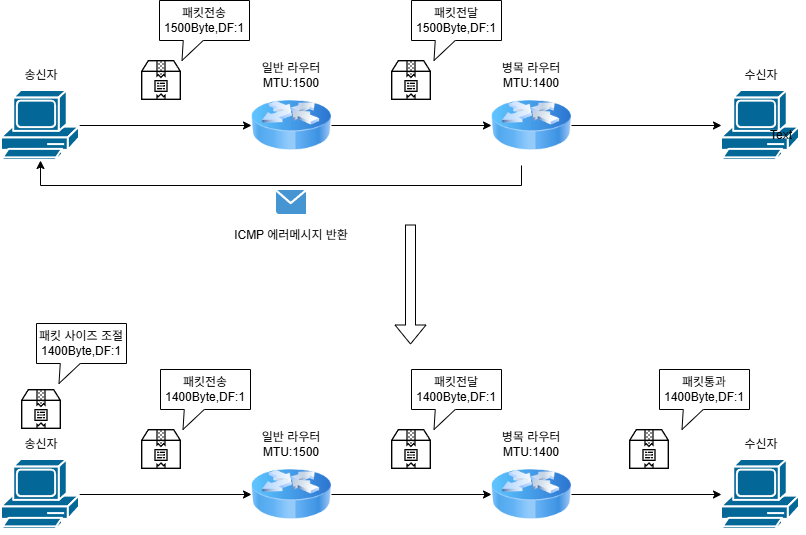

The diagram above was exported from draw.io. Its source (the exported page's mxGraphModel, read from the mxfile embedded in the PNG):
<mxGraphModel dx="2054" dy="1103" grid="1" gridSize="10" guides="1" tooltips="1" connect="1" arrows="1" fold="1" page="1" pageScale="1" pageWidth="827" pageHeight="1169" math="0" shadow="0">
  <root>
    <mxCell id="0" />
    <mxCell id="1" parent="0" />
    <mxCell id="s1PQbdUbdGWR4aTOau8Y-40" edge="1" parent="1" source="s1PQbdUbdGWR4aTOau8Y-1" style="edgeStyle=orthogonalEdgeStyle;rounded=0;orthogonalLoop=1;jettySize=auto;html=1;entryX=0;entryY=0.5;entryDx=0;entryDy=0;" target="s1PQbdUbdGWR4aTOau8Y-39">
      <mxGeometry relative="1" as="geometry" />
    </mxCell>
    <mxCell id="s1PQbdUbdGWR4aTOau8Y-1" parent="1" style="sketch=0;html=1;pointerEvents=1;dashed=0;fillColor=#036897;strokeColor=#ffffff;strokeWidth=2;verticalLabelPosition=bottom;verticalAlign=top;align=center;outlineConnect=0;shape=mxgraph.cisco.computers_and_peripherals.pc;" value="" vertex="1">
      <mxGeometry height="70" width="78" x="22" y="246" as="geometry" />
    </mxCell>
    <mxCell id="s1PQbdUbdGWR4aTOau8Y-9" parent="1" style="shape=image;html=1;verticalAlign=top;verticalLabelPosition=bottom;labelBackgroundColor=#ffffff;imageAspect=0;aspect=fixed;image=https://icons.diagrams.net/icon-cache1/Business_Collection-2757/box-1424.svg" value="" vertex="1">
      <mxGeometry height="40" width="40" x="162" y="216" as="geometry" />
    </mxCell>
    <mxCell id="s1PQbdUbdGWR4aTOau8Y-37" parent="1" style="shadow=0;dashed=0;html=1;strokeColor=none;fillColor=#4495D1;labelPosition=center;verticalLabelPosition=bottom;verticalAlign=top;align=center;outlineConnect=0;shape=mxgraph.veeam.2d.letter;" value="" vertex="1">
      <mxGeometry height="24" width="30" x="297" y="346" as="geometry" />
    </mxCell>
    <mxCell id="s1PQbdUbdGWR4aTOau8Y-42" edge="1" parent="1" source="s1PQbdUbdGWR4aTOau8Y-39" style="edgeStyle=orthogonalEdgeStyle;rounded=0;orthogonalLoop=1;jettySize=auto;html=1;entryX=0;entryY=0.5;entryDx=0;entryDy=0;" target="s1PQbdUbdGWR4aTOau8Y-41">
      <mxGeometry relative="1" as="geometry" />
    </mxCell>
    <mxCell id="s1PQbdUbdGWR4aTOau8Y-39" parent="1" style="image;html=1;image=img/lib/clip_art/networking/Router_Icon_128x128.png" value="" vertex="1">
      <mxGeometry height="80" width="80" x="272" y="241" as="geometry" />
    </mxCell>
    <mxCell id="s1PQbdUbdGWR4aTOau8Y-48" edge="1" parent="1" source="s1PQbdUbdGWR4aTOau8Y-41" style="edgeStyle=orthogonalEdgeStyle;rounded=0;orthogonalLoop=1;jettySize=auto;html=1;" target="s1PQbdUbdGWR4aTOau8Y-47">
      <mxGeometry relative="1" as="geometry" />
    </mxCell>
    <mxCell id="s1PQbdUbdGWR4aTOau8Y-41" parent="1" style="image;html=1;image=img/lib/clip_art/networking/Router_Icon_128x128.png" value="" vertex="1">
      <mxGeometry height="80" width="80" x="512" y="241" as="geometry" />
    </mxCell>
    <mxCell id="s1PQbdUbdGWR4aTOau8Y-43" parent="1" style="shape=image;html=1;verticalAlign=top;verticalLabelPosition=bottom;labelBackgroundColor=#ffffff;imageAspect=0;aspect=fixed;image=https://icons.diagrams.net/icon-cache1/Business_Collection-2757/box-1424.svg" value="" vertex="1">
      <mxGeometry height="40" width="40" x="412" y="216" as="geometry" />
    </mxCell>
    <mxCell id="s1PQbdUbdGWR4aTOau8Y-44" edge="1" parent="1" source="s1PQbdUbdGWR4aTOau8Y-41" style="edgeStyle=orthogonalEdgeStyle;rounded=0;orthogonalLoop=1;jettySize=auto;html=1;entryX=0.5;entryY=1;entryDx=0;entryDy=0;entryPerimeter=0;" target="s1PQbdUbdGWR4aTOau8Y-1">
      <mxGeometry relative="1" as="geometry">
        <Array as="points">
          <mxPoint x="542" y="341" />
          <mxPoint x="61" y="341" />
        </Array>
      </mxGeometry>
    </mxCell>
    <mxCell id="s1PQbdUbdGWR4aTOau8Y-45" parent="1" style="shape=wedgeCallout;whiteSpace=wrap;html=1;" value="&lt;div&gt;패킷전송&lt;/div&gt;1500Byte,DF:1" vertex="1">
      <mxGeometry height="40" width="90" x="180" y="156" as="geometry" />
    </mxCell>
    <mxCell id="s1PQbdUbdGWR4aTOau8Y-47" parent="1" style="sketch=0;html=1;pointerEvents=1;dashed=0;fillColor=#036897;strokeColor=#ffffff;strokeWidth=2;verticalLabelPosition=bottom;verticalAlign=top;align=center;outlineConnect=0;shape=mxgraph.cisco.computers_and_peripherals.pc;" value="" vertex="1">
      <mxGeometry height="70" width="78" x="742" y="246" as="geometry" />
    </mxCell>
    <mxCell id="s1PQbdUbdGWR4aTOau8Y-49" parent="1" style="shape=wedgeCallout;whiteSpace=wrap;html=1;" value="&lt;div&gt;패킷전달&lt;/div&gt;1500Byte,DF:1" vertex="1">
      <mxGeometry height="40" width="90" x="432" y="156" as="geometry" />
    </mxCell>
    <mxCell id="s1PQbdUbdGWR4aTOau8Y-50" parent="1" style="text;html=1;whiteSpace=wrap;strokeColor=none;fillColor=none;align=center;verticalAlign=middle;rounded=0;autosize=1;resizable=0;" value="Text" vertex="1">
      <mxGeometry height="30" width="50" x="777" y="276" as="geometry" />
    </mxCell>
    <mxCell id="s1PQbdUbdGWR4aTOau8Y-51" parent="1" style="text;html=1;whiteSpace=wrap;strokeColor=none;fillColor=none;align=center;verticalAlign=middle;rounded=0;autosize=1;resizable=0;" value="송신자" vertex="1">
      <mxGeometry height="30" width="60" x="32" y="216" as="geometry" />
    </mxCell>
    <mxCell id="s1PQbdUbdGWR4aTOau8Y-52" parent="1" style="text;html=1;whiteSpace=wrap;strokeColor=none;fillColor=none;align=center;verticalAlign=middle;rounded=0;autosize=1;resizable=0;" value="일반 라우터&lt;div&gt;MTU:1500&lt;/div&gt;" vertex="1">
      <mxGeometry height="40" width="80" x="272" y="211" as="geometry" />
    </mxCell>
    <mxCell id="s1PQbdUbdGWR4aTOau8Y-53" parent="1" style="text;html=1;whiteSpace=wrap;strokeColor=none;fillColor=none;align=center;verticalAlign=middle;rounded=0;autosize=1;resizable=0;" value="병목 라우터&lt;div&gt;MTU:1400&lt;/div&gt;" vertex="1">
      <mxGeometry height="40" width="80" x="512" y="211" as="geometry" />
    </mxCell>
    <mxCell id="s1PQbdUbdGWR4aTOau8Y-54" parent="1" style="text;html=1;whiteSpace=wrap;strokeColor=none;fillColor=none;align=center;verticalAlign=middle;rounded=0;autosize=1;resizable=0;" value="수신자" vertex="1">
      <mxGeometry height="30" width="60" x="752" y="216" as="geometry" />
    </mxCell>
    <mxCell id="s1PQbdUbdGWR4aTOau8Y-55" parent="1" style="text;html=1;whiteSpace=wrap;strokeColor=none;fillColor=none;align=center;verticalAlign=middle;rounded=0;" value="ICMP 에러메시지 반환" vertex="1">
      <mxGeometry height="30" width="140" x="242" y="376" as="geometry" />
    </mxCell>
    <mxCell id="s1PQbdUbdGWR4aTOau8Y-56" edge="1" parent="1" source="s1PQbdUbdGWR4aTOau8Y-57" style="edgeStyle=orthogonalEdgeStyle;rounded=0;orthogonalLoop=1;jettySize=auto;html=1;entryX=0;entryY=0.5;entryDx=0;entryDy=0;" target="s1PQbdUbdGWR4aTOau8Y-61">
      <mxGeometry relative="1" as="geometry" />
    </mxCell>
    <mxCell id="s1PQbdUbdGWR4aTOau8Y-57" parent="1" style="sketch=0;html=1;pointerEvents=1;dashed=0;fillColor=#036897;strokeColor=#ffffff;strokeWidth=2;verticalLabelPosition=bottom;verticalAlign=top;align=center;outlineConnect=0;shape=mxgraph.cisco.computers_and_peripherals.pc;" value="" vertex="1">
      <mxGeometry height="70" width="78" x="22" y="615" as="geometry" />
    </mxCell>
    <mxCell id="s1PQbdUbdGWR4aTOau8Y-58" parent="1" style="shape=image;html=1;verticalAlign=top;verticalLabelPosition=bottom;labelBackgroundColor=#ffffff;imageAspect=0;aspect=fixed;image=https://icons.diagrams.net/icon-cache1/Business_Collection-2757/box-1424.svg" value="" vertex="1">
      <mxGeometry height="40" width="40" x="162" y="585" as="geometry" />
    </mxCell>
    <mxCell id="s1PQbdUbdGWR4aTOau8Y-60" edge="1" parent="1" source="s1PQbdUbdGWR4aTOau8Y-61" style="edgeStyle=orthogonalEdgeStyle;rounded=0;orthogonalLoop=1;jettySize=auto;html=1;entryX=0;entryY=0.5;entryDx=0;entryDy=0;" target="s1PQbdUbdGWR4aTOau8Y-63">
      <mxGeometry relative="1" as="geometry" />
    </mxCell>
    <mxCell id="s1PQbdUbdGWR4aTOau8Y-61" parent="1" style="image;html=1;image=img/lib/clip_art/networking/Router_Icon_128x128.png" value="" vertex="1">
      <mxGeometry height="80" width="80" x="272" y="610" as="geometry" />
    </mxCell>
    <mxCell id="s1PQbdUbdGWR4aTOau8Y-62" edge="1" parent="1" source="s1PQbdUbdGWR4aTOau8Y-63" style="edgeStyle=orthogonalEdgeStyle;rounded=0;orthogonalLoop=1;jettySize=auto;html=1;" target="s1PQbdUbdGWR4aTOau8Y-67">
      <mxGeometry relative="1" as="geometry" />
    </mxCell>
    <mxCell id="s1PQbdUbdGWR4aTOau8Y-63" parent="1" style="image;html=1;image=img/lib/clip_art/networking/Router_Icon_128x128.png" value="" vertex="1">
      <mxGeometry height="80" width="80" x="512" y="610" as="geometry" />
    </mxCell>
    <mxCell id="s1PQbdUbdGWR4aTOau8Y-64" parent="1" style="shape=image;html=1;verticalAlign=top;verticalLabelPosition=bottom;labelBackgroundColor=#ffffff;imageAspect=0;aspect=fixed;image=https://icons.diagrams.net/icon-cache1/Business_Collection-2757/box-1424.svg" value="" vertex="1">
      <mxGeometry height="40" width="40" x="412" y="585" as="geometry" />
    </mxCell>
    <mxCell id="s1PQbdUbdGWR4aTOau8Y-66" parent="1" style="shape=wedgeCallout;whiteSpace=wrap;html=1;" value="&lt;div&gt;패킷전송&lt;/div&gt;1400Byte,DF:1" vertex="1">
      <mxGeometry height="40" width="90" x="181" y="525" as="geometry" />
    </mxCell>
    <mxCell id="s1PQbdUbdGWR4aTOau8Y-67" parent="1" style="sketch=0;html=1;pointerEvents=1;dashed=0;fillColor=#036897;strokeColor=#ffffff;strokeWidth=2;verticalLabelPosition=bottom;verticalAlign=top;align=center;outlineConnect=0;shape=mxgraph.cisco.computers_and_peripherals.pc;" value="" vertex="1">
      <mxGeometry height="70" width="78" x="742" y="615" as="geometry" />
    </mxCell>
    <mxCell id="s1PQbdUbdGWR4aTOau8Y-68" parent="1" style="shape=wedgeCallout;whiteSpace=wrap;html=1;" value="&lt;div&gt;패킷전달&lt;/div&gt;1400Byte,DF:1" vertex="1">
      <mxGeometry height="40" width="90" x="432" y="525" as="geometry" />
    </mxCell>
    <mxCell id="s1PQbdUbdGWR4aTOau8Y-70" parent="1" style="text;html=1;whiteSpace=wrap;strokeColor=none;fillColor=none;align=center;verticalAlign=middle;rounded=0;autosize=1;resizable=0;" value="송신자" vertex="1">
      <mxGeometry height="30" width="60" x="32" y="585" as="geometry" />
    </mxCell>
    <mxCell id="s1PQbdUbdGWR4aTOau8Y-71" parent="1" style="text;html=1;whiteSpace=wrap;strokeColor=none;fillColor=none;align=center;verticalAlign=middle;rounded=0;autosize=1;resizable=0;" value="일반 라우터&lt;div&gt;MTU:1500&lt;/div&gt;" vertex="1">
      <mxGeometry height="40" width="80" x="272" y="580" as="geometry" />
    </mxCell>
    <mxCell id="s1PQbdUbdGWR4aTOau8Y-72" parent="1" style="text;html=1;whiteSpace=wrap;strokeColor=none;fillColor=none;align=center;verticalAlign=middle;rounded=0;autosize=1;resizable=0;" value="병목 라우터&lt;div&gt;MTU:1400&lt;/div&gt;" vertex="1">
      <mxGeometry height="40" width="80" x="512" y="580" as="geometry" />
    </mxCell>
    <mxCell id="s1PQbdUbdGWR4aTOau8Y-73" parent="1" style="text;html=1;whiteSpace=wrap;strokeColor=none;fillColor=none;align=center;verticalAlign=middle;rounded=0;autosize=1;resizable=0;" value="수신자" vertex="1">
      <mxGeometry height="30" width="60" x="752" y="585" as="geometry" />
    </mxCell>
    <mxCell id="s1PQbdUbdGWR4aTOau8Y-75" parent="1" style="shape=image;html=1;verticalAlign=top;verticalLabelPosition=bottom;labelBackgroundColor=#ffffff;imageAspect=0;aspect=fixed;image=https://icons.diagrams.net/icon-cache1/Business_Collection-2757/box-1424.svg" value="" vertex="1">
      <mxGeometry height="40" width="40" x="42" y="545" as="geometry" />
    </mxCell>
    <mxCell id="s1PQbdUbdGWR4aTOau8Y-76" parent="1" style="shape=wedgeCallout;whiteSpace=wrap;html=1;" value="&lt;div&gt;패킷 사이즈 조절&lt;/div&gt;1400Byte,DF:1" vertex="1">
      <mxGeometry height="40" width="90" x="57" y="479" as="geometry" />
    </mxCell>
    <mxCell id="s1PQbdUbdGWR4aTOau8Y-77" parent="1" style="shape=image;html=1;verticalAlign=top;verticalLabelPosition=bottom;labelBackgroundColor=#ffffff;imageAspect=0;aspect=fixed;image=https://icons.diagrams.net/icon-cache1/Business_Collection-2757/box-1424.svg" value="" vertex="1">
      <mxGeometry height="40" width="40" x="650" y="585" as="geometry" />
    </mxCell>
    <mxCell id="s1PQbdUbdGWR4aTOau8Y-79" parent="1" style="shape=wedgeCallout;whiteSpace=wrap;html=1;" value="&lt;div&gt;패킷통과&lt;/div&gt;1400Byte,DF:1" vertex="1">
      <mxGeometry height="40" width="90" x="680" y="525" as="geometry" />
    </mxCell>
    <mxCell id="s1PQbdUbdGWR4aTOau8Y-81" edge="1" parent="1" style="shape=flexArrow;endArrow=classic;html=1;rounded=0;" value="">
      <mxGeometry height="50" relative="1" width="50" as="geometry">
        <mxPoint x="431" y="380" as="sourcePoint" />
        <mxPoint x="431" y="500" as="targetPoint" />
      </mxGeometry>
    </mxCell>
  </root>
</mxGraphModel>